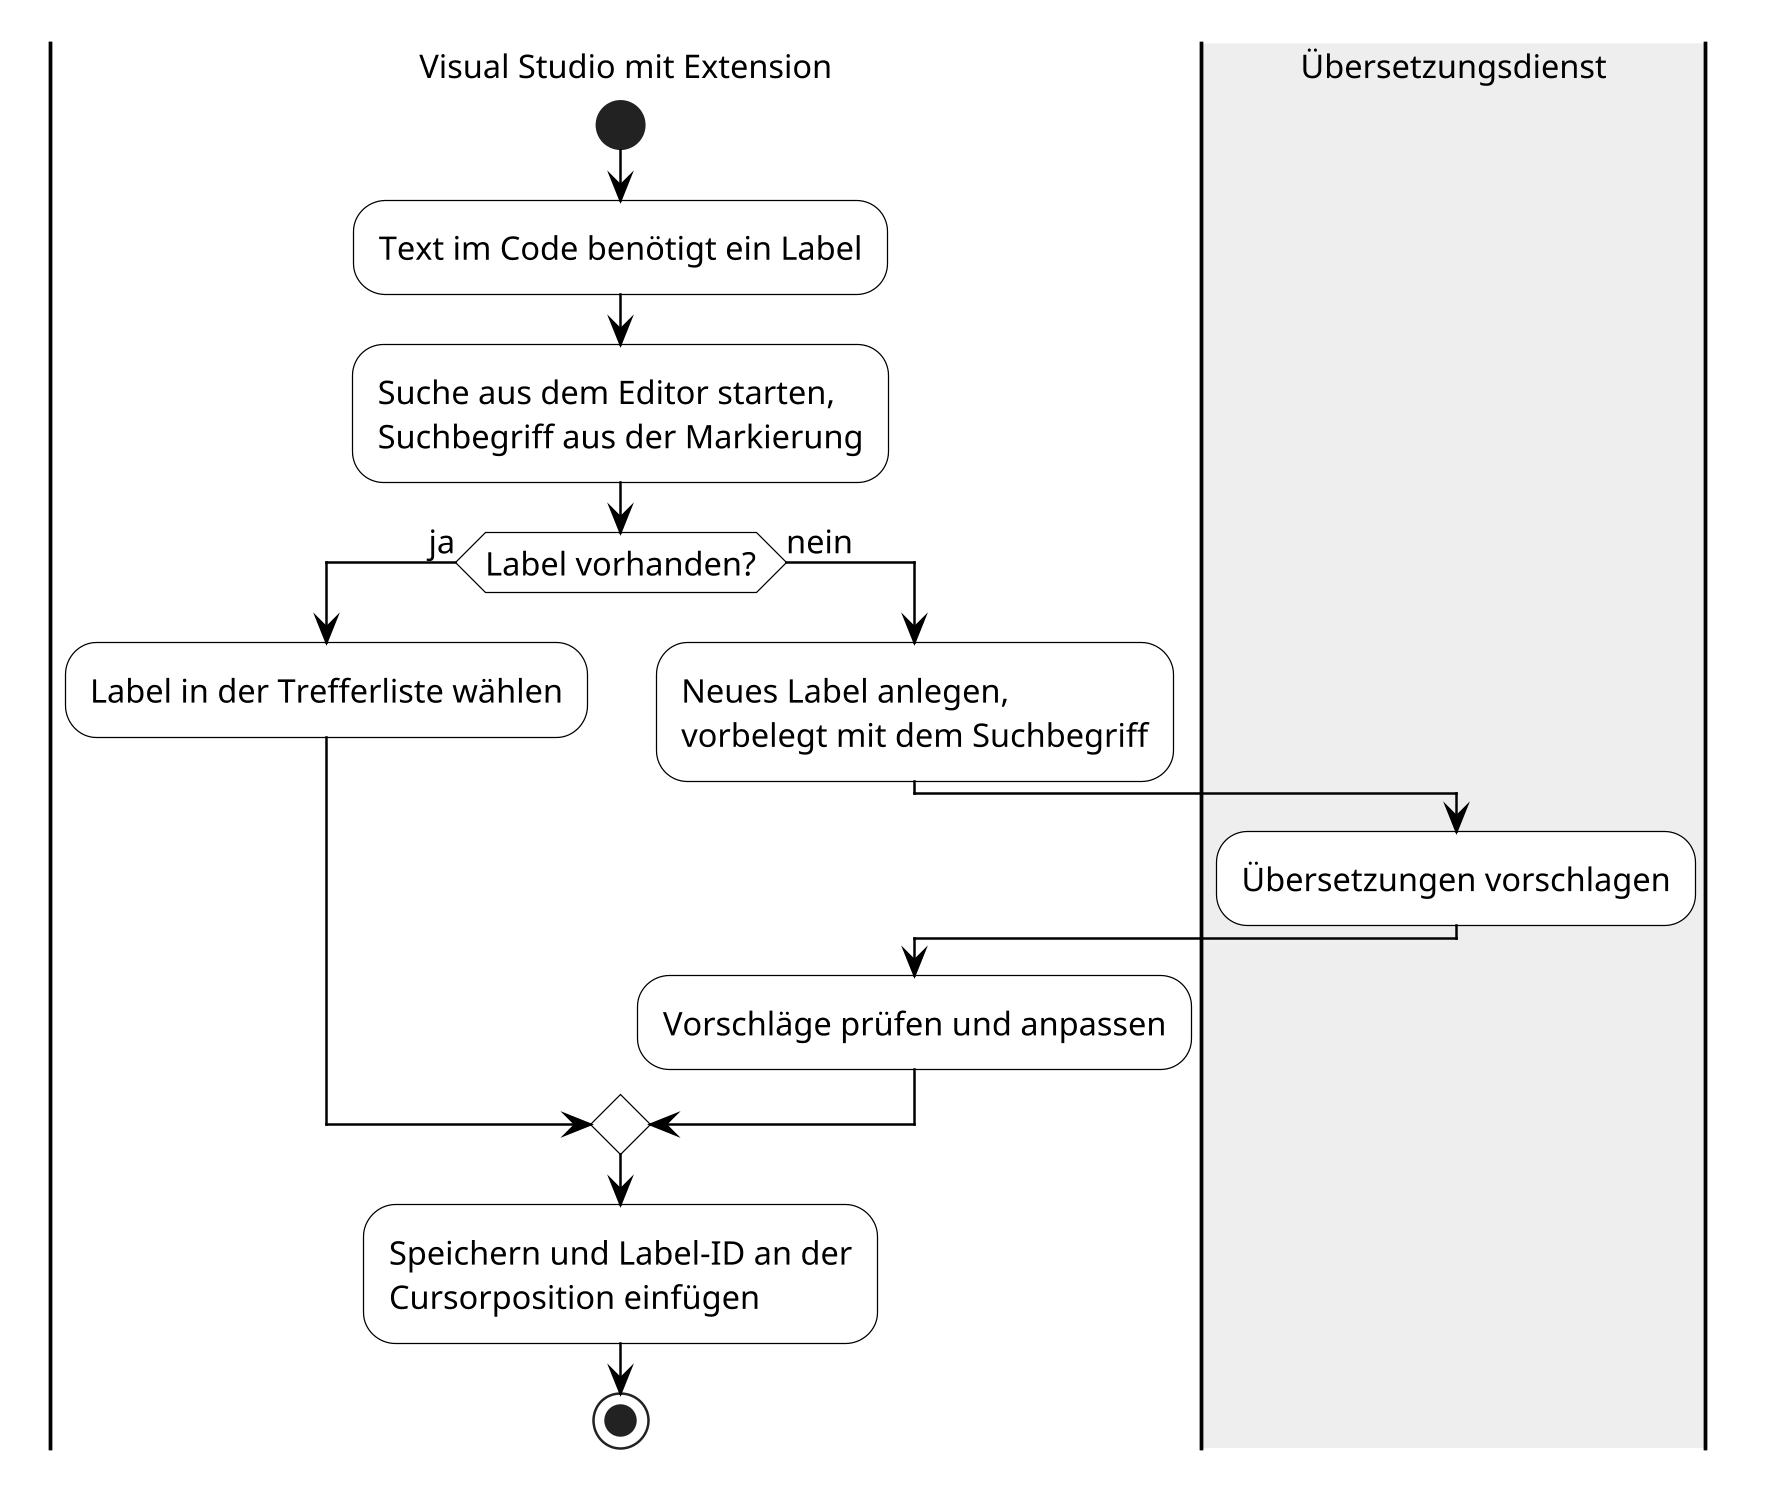

The diagram above was rendered by PlantUML. Its source (embedded in the PNG):
@startuml
' Sollablauf beim Suchen oder Anlegen eines Labels mit der Extension.
' Gegenstück zu Kontextwechsel.puml, der Wechsel der Anwendung entfällt.
' Rendern: plantuml -tpng -charset UTF-8 Sollablauf_Label.puml
' Höhere Auflösung, damit das Bild im PDF scharf bleibt.
skinparam dpi 240

skinparam defaultFontSize 13
skinparam ActivityBackgroundColor White
skinparam ActivityBorderColor Black
skinparam ArrowColor Black

|Visual Studio mit Extension|
start
:Text im Code benötigt ein Label;
:Suche aus dem Editor starten,
Suchbegriff aus der Markierung;
if (Label vorhanden?) then (ja)
  :Label in der Trefferliste wählen;
else (nein)
  :Neues Label anlegen,
  vorbelegt mit dem Suchbegriff;
  |#EEEEEE|Übersetzungsdienst|
  :Übersetzungen vorschlagen;
  |Visual Studio mit Extension|
  :Vorschläge prüfen und anpassen;
endif
:Speichern und Label-ID an der
Cursorposition einfügen;
stop
@enduml